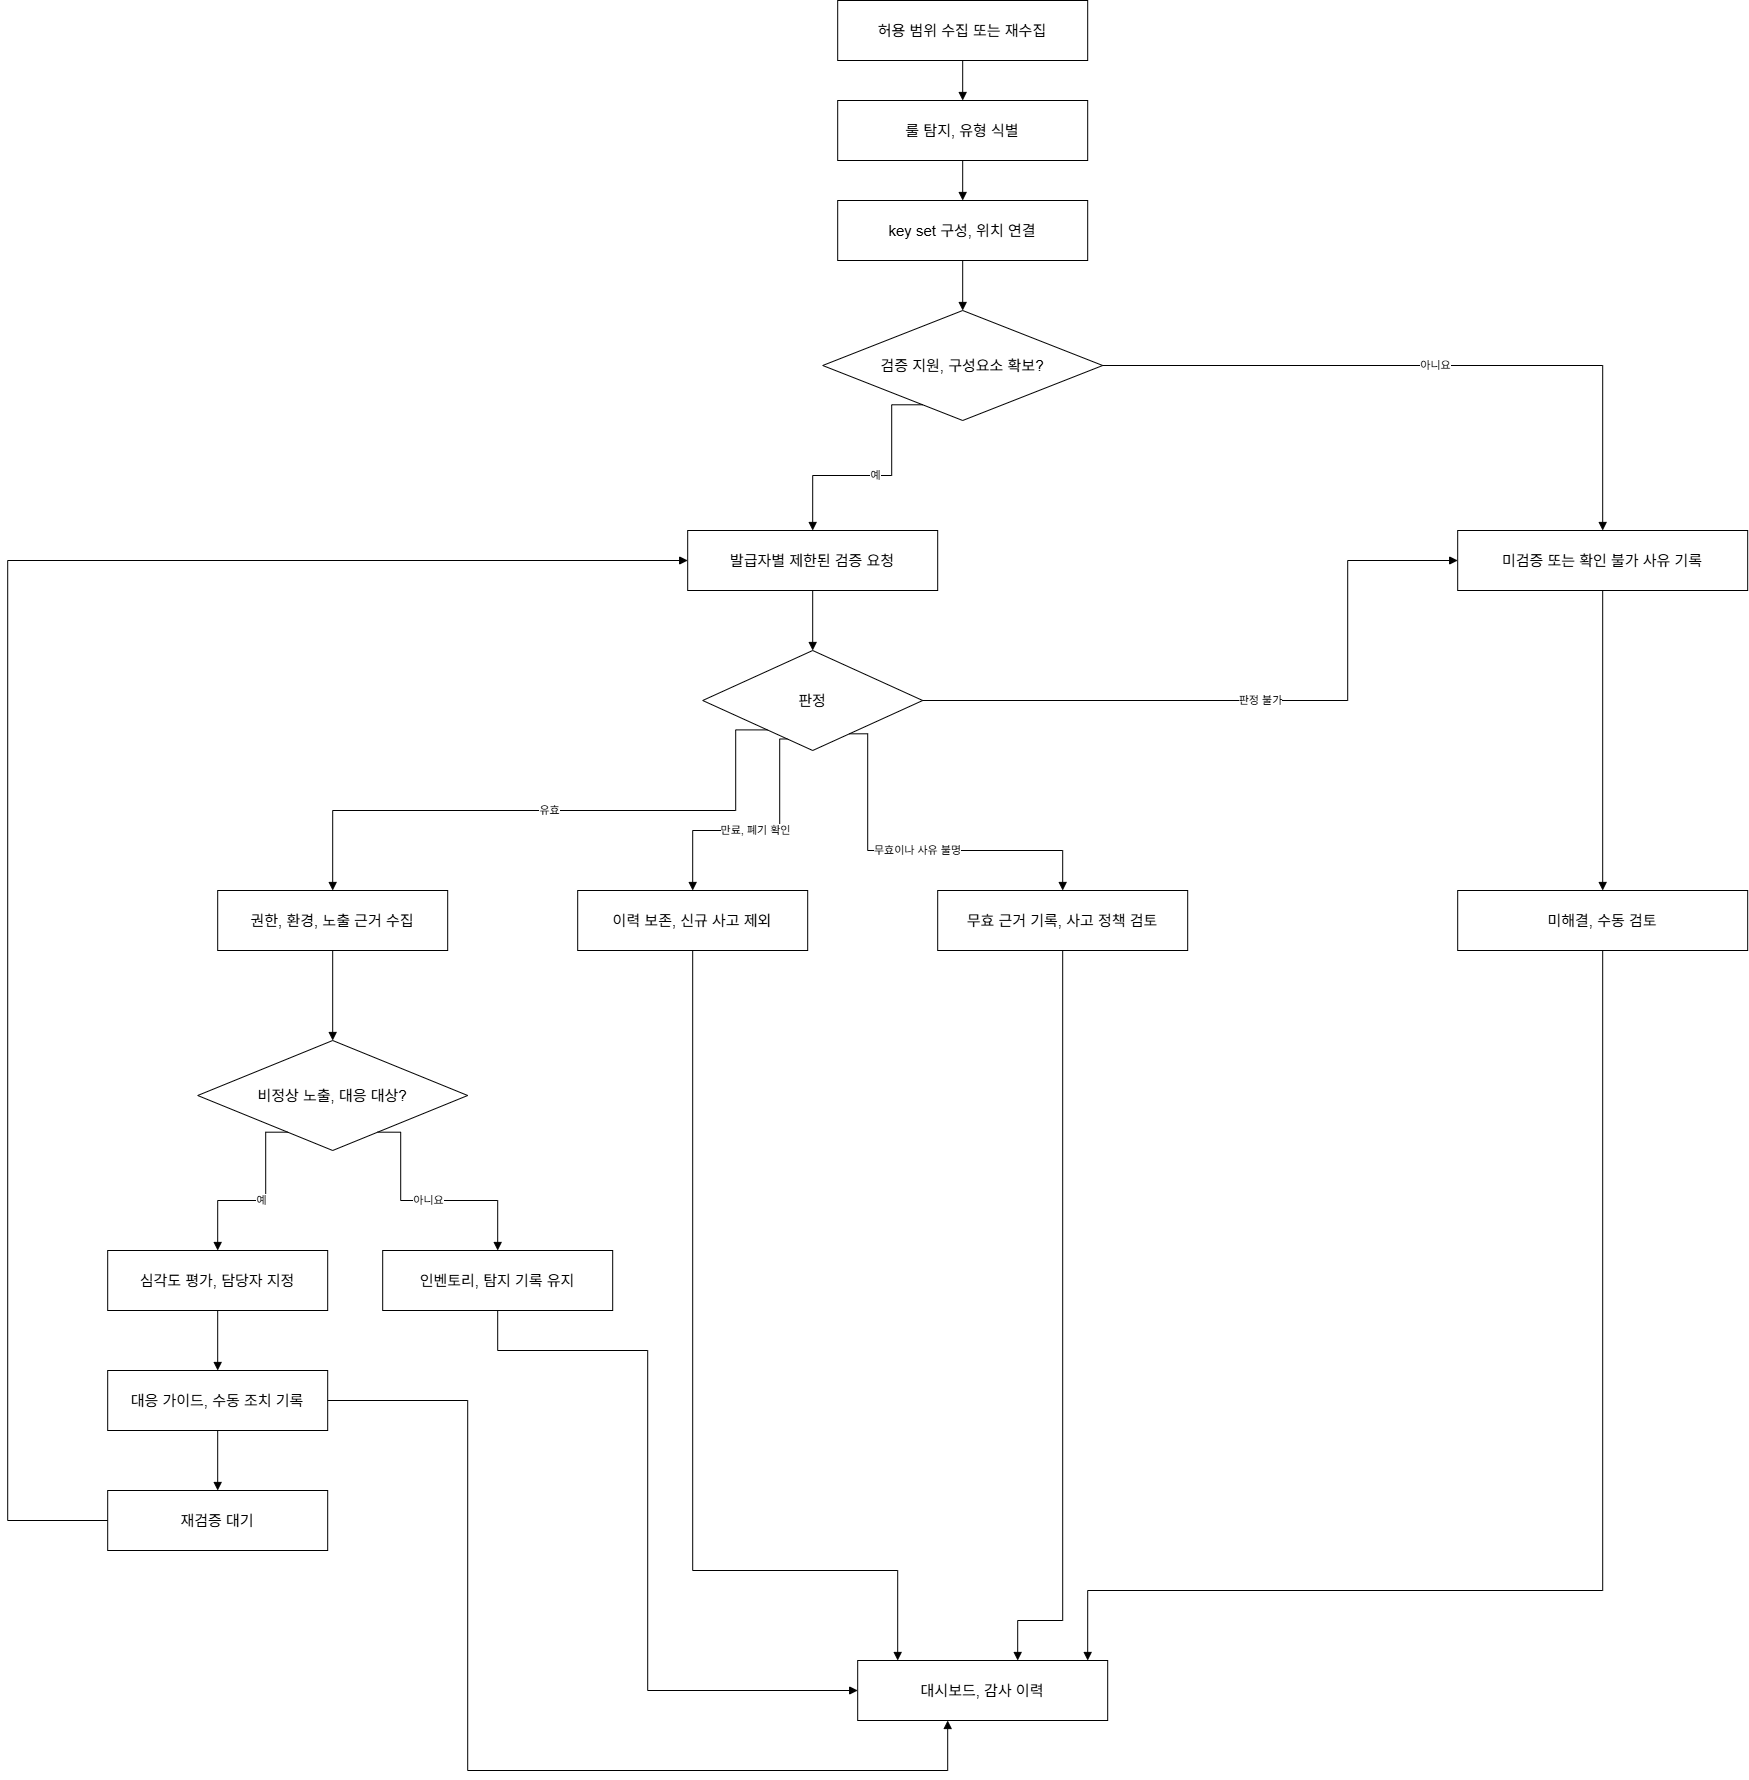

The diagram above was exported from draw.io. Its source (the exported page's mxGraphModel, read from the mxfile embedded in the PNG):
<mxGraphModel dx="2946" dy="1752" grid="1" gridSize="10" guides="1" tooltips="1" connect="1" arrows="1" fold="1" page="1" pageScale="1" pageWidth="827" pageHeight="1169" math="0" shadow="0">
  <root>
    <mxCell id="0" />
    <mxCell id="1" parent="0" />
    <mxCell id="j46iVYG2GghUV8q4lNa--47" parent="1" style="rounded=0;whiteSpace=wrap;html=1;fillColor=#FFFFFF;strokeColor=#000000;fontColor=#000000;strokeWidth=1;fontSize=15;align=center;verticalAlign=middle;shadow=0;" value="허용 범위 수집 또는 재수집" vertex="1">
      <mxGeometry height="60" width="250" x="855.1933333333335" y="930" as="geometry" />
    </mxCell>
    <mxCell id="j46iVYG2GghUV8q4lNa--48" parent="1" style="rounded=0;whiteSpace=wrap;html=1;fillColor=#FFFFFF;strokeColor=#000000;fontColor=#000000;strokeWidth=1;fontSize=15;align=center;verticalAlign=middle;shadow=0;" value="룰 탐지, 유형 식별" vertex="1">
      <mxGeometry height="60" width="250" x="855.1933333333335" y="1030" as="geometry" />
    </mxCell>
    <mxCell id="j46iVYG2GghUV8q4lNa--49" parent="1" style="rounded=0;whiteSpace=wrap;html=1;fillColor=#FFFFFF;strokeColor=#000000;fontColor=#000000;strokeWidth=1;fontSize=15;align=center;verticalAlign=middle;shadow=0;" value="key set 구성, 위치 연결" vertex="1">
      <mxGeometry height="60" width="250" x="855.1933333333335" y="1130" as="geometry" />
    </mxCell>
    <mxCell id="j46iVYG2GghUV8q4lNa--50" parent="1" style="rhombus;rounded=0;whiteSpace=wrap;html=1;fillColor=#FFFFFF;strokeColor=#000000;fontColor=#000000;strokeWidth=1;fontSize=15;align=center;verticalAlign=middle;shadow=0;" value="검증 지원, 구성요소 확보?" vertex="1">
      <mxGeometry height="110" width="280" x="840.1933333333335" y="1240" as="geometry" />
    </mxCell>
    <mxCell id="j46iVYG2GghUV8q4lNa--51" parent="1" style="rounded=0;whiteSpace=wrap;html=1;fillColor=#FFFFFF;strokeColor=#000000;fontColor=#000000;strokeWidth=1;fontSize=15;align=center;verticalAlign=middle;shadow=0;" value="발급자별 제한된 검증 요청" vertex="1">
      <mxGeometry height="60" width="250" x="705.1933333333335" y="1460" as="geometry" />
    </mxCell>
    <mxCell id="j46iVYG2GghUV8q4lNa--52" parent="1" style="rhombus;rounded=0;whiteSpace=wrap;html=1;fillColor=#FFFFFF;strokeColor=#000000;fontColor=#000000;strokeWidth=1;fontSize=15;align=center;verticalAlign=middle;shadow=0;" value="판정" vertex="1">
      <mxGeometry height="100" width="220" x="720.1933333333335" y="1580" as="geometry" />
    </mxCell>
    <mxCell id="j46iVYG2GghUV8q4lNa--53" parent="1" style="rounded=0;whiteSpace=wrap;html=1;fillColor=#FFFFFF;strokeColor=#000000;fontColor=#000000;strokeWidth=1;fontSize=15;align=center;verticalAlign=middle;shadow=0;" value="미검증 또는 확인 불가 사유 기록" vertex="1">
      <mxGeometry height="60" width="290" x="1475.1933333333334" y="1460" as="geometry" />
    </mxCell>
    <mxCell id="j46iVYG2GghUV8q4lNa--54" parent="1" style="rounded=0;whiteSpace=wrap;html=1;fillColor=#FFFFFF;strokeColor=#000000;fontColor=#000000;strokeWidth=1;fontSize=15;align=center;verticalAlign=middle;shadow=0;" value="권한, 환경, 노출 근거 수집" vertex="1">
      <mxGeometry height="60" width="230" x="235.1933333333335" y="1820" as="geometry" />
    </mxCell>
    <mxCell id="j46iVYG2GghUV8q4lNa--55" parent="1" style="rounded=0;whiteSpace=wrap;html=1;fillColor=#FFFFFF;strokeColor=#000000;fontColor=#000000;strokeWidth=1;fontSize=15;align=center;verticalAlign=middle;shadow=0;" value="이력 보존, 신규 사고 제외" vertex="1">
      <mxGeometry height="60" width="230" x="595.1933333333335" y="1820" as="geometry" />
    </mxCell>
    <mxCell id="j46iVYG2GghUV8q4lNa--56" parent="1" style="rounded=0;whiteSpace=wrap;html=1;fillColor=#FFFFFF;strokeColor=#000000;fontColor=#000000;strokeWidth=1;fontSize=15;align=center;verticalAlign=middle;shadow=0;" value="무효 근거 기록, 사고 정책 검토" vertex="1">
      <mxGeometry height="60" width="250" x="955.1933333333335" y="1820" as="geometry" />
    </mxCell>
    <mxCell id="j46iVYG2GghUV8q4lNa--57" parent="1" style="rounded=0;whiteSpace=wrap;html=1;fillColor=#FFFFFF;strokeColor=#000000;fontColor=#000000;strokeWidth=1;fontSize=15;align=center;verticalAlign=middle;shadow=0;" value="미해결, 수동 검토" vertex="1">
      <mxGeometry height="60" width="290" x="1475.1933333333334" y="1820" as="geometry" />
    </mxCell>
    <mxCell id="j46iVYG2GghUV8q4lNa--58" parent="1" style="rhombus;rounded=0;whiteSpace=wrap;html=1;fillColor=#FFFFFF;strokeColor=#000000;fontColor=#000000;strokeWidth=1;fontSize=15;align=center;verticalAlign=middle;shadow=0;" value="비정상 노출, 대응 대상?" vertex="1">
      <mxGeometry height="110" width="270" x="215.1933333333335" y="1970" as="geometry" />
    </mxCell>
    <mxCell id="j46iVYG2GghUV8q4lNa--59" parent="1" style="rounded=0;whiteSpace=wrap;html=1;fillColor=#FFFFFF;strokeColor=#000000;fontColor=#000000;strokeWidth=1;fontSize=15;align=center;verticalAlign=middle;shadow=0;" value="심각도 평가, 담당자 지정" vertex="1">
      <mxGeometry height="60" width="220" x="125.19333333333348" y="2180" as="geometry" />
    </mxCell>
    <mxCell id="j46iVYG2GghUV8q4lNa--60" parent="1" style="rounded=0;whiteSpace=wrap;html=1;fillColor=#FFFFFF;strokeColor=#000000;fontColor=#000000;strokeWidth=1;fontSize=15;align=center;verticalAlign=middle;shadow=0;" value="인벤토리, 탐지 기록 유지" vertex="1">
      <mxGeometry height="60" width="230" x="400.1933333333335" y="2180" as="geometry" />
    </mxCell>
    <mxCell id="j46iVYG2GghUV8q4lNa--61" parent="1" style="rounded=0;whiteSpace=wrap;html=1;fillColor=#FFFFFF;strokeColor=#000000;fontColor=#000000;strokeWidth=1;fontSize=15;align=center;verticalAlign=middle;shadow=0;" value="대응 가이드, 수동 조치 기록" vertex="1">
      <mxGeometry height="60" width="220" x="125.19333333333348" y="2300" as="geometry" />
    </mxCell>
    <mxCell id="j46iVYG2GghUV8q4lNa--62" parent="1" style="rounded=0;whiteSpace=wrap;html=1;fillColor=#FFFFFF;strokeColor=#000000;fontColor=#000000;strokeWidth=1;fontSize=15;align=center;verticalAlign=middle;shadow=0;" value="재검증 대기" vertex="1">
      <mxGeometry height="60" width="220" x="125.19333333333348" y="2420" as="geometry" />
    </mxCell>
    <mxCell id="j46iVYG2GghUV8q4lNa--63" parent="1" style="rounded=0;whiteSpace=wrap;html=1;fillColor=#FFFFFF;strokeColor=#000000;fontColor=#000000;strokeWidth=1;fontSize=15;align=center;verticalAlign=middle;shadow=0;" value="대시보드, 감사 이력" vertex="1">
      <mxGeometry height="60" width="250" x="875.1933333333335" y="2590" as="geometry" />
    </mxCell>
    <mxCell id="j46iVYG2GghUV8q4lNa--64" edge="1" parent="1" source="j46iVYG2GghUV8q4lNa--47" style="edgeStyle=orthogonalEdgeStyle;rounded=0;orthogonalLoop=1;jettySize=auto;html=1;strokeColor=#000000;fontColor=#000000;strokeWidth=1;endArrow=block;endFill=1;labelBackgroundColor=#FFFFFF;exitX=0.5;exitY=1;exitDx=0;exitDy=0;entryX=0.5;entryY=0;entryDx=0;entryDy=0;" target="j46iVYG2GghUV8q4lNa--48" value="">
      <mxGeometry relative="1" as="geometry" />
    </mxCell>
    <mxCell id="j46iVYG2GghUV8q4lNa--65" edge="1" parent="1" source="j46iVYG2GghUV8q4lNa--48" style="edgeStyle=orthogonalEdgeStyle;rounded=0;orthogonalLoop=1;jettySize=auto;html=1;strokeColor=#000000;fontColor=#000000;strokeWidth=1;endArrow=block;endFill=1;labelBackgroundColor=#FFFFFF;exitX=0.5;exitY=1;exitDx=0;exitDy=0;entryX=0.5;entryY=0;entryDx=0;entryDy=0;" target="j46iVYG2GghUV8q4lNa--49" value="">
      <mxGeometry relative="1" as="geometry" />
    </mxCell>
    <mxCell id="j46iVYG2GghUV8q4lNa--66" edge="1" parent="1" source="j46iVYG2GghUV8q4lNa--49" style="edgeStyle=orthogonalEdgeStyle;rounded=0;orthogonalLoop=1;jettySize=auto;html=1;strokeColor=#000000;fontColor=#000000;strokeWidth=1;endArrow=block;endFill=1;labelBackgroundColor=#FFFFFF;exitX=0.5;exitY=1;exitDx=0;exitDy=0;entryX=0.5;entryY=0;entryDx=0;entryDy=0;" target="j46iVYG2GghUV8q4lNa--50" value="">
      <mxGeometry relative="1" as="geometry" />
    </mxCell>
    <mxCell id="j46iVYG2GghUV8q4lNa--67" edge="1" parent="1" source="j46iVYG2GghUV8q4lNa--50" style="edgeStyle=orthogonalEdgeStyle;rounded=0;orthogonalLoop=1;jettySize=auto;html=1;strokeColor=#000000;fontColor=#000000;strokeWidth=1;endArrow=block;endFill=1;labelBackgroundColor=#FFFFFF;exitX=1;exitY=0.5;exitDx=0;exitDy=0;entryX=0.5;entryY=0;entryDx=0;entryDy=0;" target="j46iVYG2GghUV8q4lNa--53" value="아니요">
      <mxGeometry relative="1" as="geometry">
        <Array as="points">
          <mxPoint x="1620.1933333333334" y="1295" />
        </Array>
      </mxGeometry>
    </mxCell>
    <mxCell id="j46iVYG2GghUV8q4lNa--68" edge="1" parent="1" source="j46iVYG2GghUV8q4lNa--50" style="edgeStyle=orthogonalEdgeStyle;rounded=0;orthogonalLoop=1;jettySize=auto;html=1;strokeColor=#000000;fontColor=#000000;strokeWidth=1;endArrow=block;endFill=1;labelBackgroundColor=#FFFFFF;exitX=0.3;exitY=1;exitDx=0;exitDy=0;entryX=0.5;entryY=0;entryDx=0;entryDy=0;" target="j46iVYG2GghUV8q4lNa--51" value="예">
      <mxGeometry relative="1" as="geometry">
        <Array as="points">
          <mxPoint x="909.1933333333335" y="1405" />
          <mxPoint x="830.1933333333335" y="1405" />
        </Array>
      </mxGeometry>
    </mxCell>
    <mxCell id="j46iVYG2GghUV8q4lNa--69" edge="1" parent="1" source="j46iVYG2GghUV8q4lNa--51" style="edgeStyle=orthogonalEdgeStyle;rounded=0;orthogonalLoop=1;jettySize=auto;html=1;strokeColor=#000000;fontColor=#000000;strokeWidth=1;endArrow=block;endFill=1;labelBackgroundColor=#FFFFFF;exitX=0.5;exitY=1;exitDx=0;exitDy=0;entryX=0.5;entryY=0;entryDx=0;entryDy=0;" target="j46iVYG2GghUV8q4lNa--52" value="">
      <mxGeometry relative="1" as="geometry" />
    </mxCell>
    <mxCell id="j46iVYG2GghUV8q4lNa--70" edge="1" parent="1" source="j46iVYG2GghUV8q4lNa--52" style="edgeStyle=orthogonalEdgeStyle;rounded=0;orthogonalLoop=1;jettySize=auto;html=1;strokeColor=#000000;fontColor=#000000;strokeWidth=1;endArrow=block;endFill=1;labelBackgroundColor=#FFFFFF;exitX=0.15;exitY=1;exitDx=0;exitDy=0;entryX=0.5;entryY=0;entryDx=0;entryDy=0;" target="j46iVYG2GghUV8q4lNa--54" value="유효">
      <mxGeometry relative="1" as="geometry">
        <Array as="points">
          <mxPoint x="753.1933333333335" y="1740" />
          <mxPoint x="350.1933333333335" y="1740" />
        </Array>
      </mxGeometry>
    </mxCell>
    <mxCell id="j46iVYG2GghUV8q4lNa--71" edge="1" parent="1" source="j46iVYG2GghUV8q4lNa--52" style="edgeStyle=orthogonalEdgeStyle;rounded=0;orthogonalLoop=1;jettySize=auto;html=1;strokeColor=#000000;fontColor=#000000;strokeWidth=1;endArrow=block;endFill=1;labelBackgroundColor=#FFFFFF;exitX=0.35;exitY=1;exitDx=0;exitDy=0;entryX=0.5;entryY=0;entryDx=0;entryDy=0;" target="j46iVYG2GghUV8q4lNa--55" value="만료, 폐기 확인">
      <mxGeometry relative="1" as="geometry">
        <Array as="points">
          <mxPoint x="797.1933333333335" y="1760" />
          <mxPoint x="710.1933333333335" y="1760" />
        </Array>
      </mxGeometry>
    </mxCell>
    <mxCell id="j46iVYG2GghUV8q4lNa--72" edge="1" parent="1" source="j46iVYG2GghUV8q4lNa--52" style="edgeStyle=orthogonalEdgeStyle;rounded=0;orthogonalLoop=1;jettySize=auto;html=1;strokeColor=#000000;fontColor=#000000;strokeWidth=1;endArrow=block;endFill=1;labelBackgroundColor=#FFFFFF;exitX=0.75;exitY=1;exitDx=0;exitDy=0;entryX=0.5;entryY=0;entryDx=0;entryDy=0;" target="j46iVYG2GghUV8q4lNa--56" value="무효이나 사유 불명">
      <mxGeometry relative="1" as="geometry">
        <Array as="points">
          <mxPoint x="885.1933333333335" y="1780" />
          <mxPoint x="1080.1933333333334" y="1780" />
        </Array>
      </mxGeometry>
    </mxCell>
    <mxCell id="j46iVYG2GghUV8q4lNa--73" edge="1" parent="1" source="j46iVYG2GghUV8q4lNa--52" style="edgeStyle=orthogonalEdgeStyle;rounded=0;orthogonalLoop=1;jettySize=auto;html=1;strokeColor=#000000;fontColor=#000000;strokeWidth=1;endArrow=block;endFill=1;labelBackgroundColor=#FFFFFF;exitX=1;exitY=0.5;exitDx=0;exitDy=0;entryX=0;entryY=0.5;entryDx=0;entryDy=0;" target="j46iVYG2GghUV8q4lNa--53" value="판정 불가">
      <mxGeometry relative="1" as="geometry">
        <Array as="points">
          <mxPoint x="1365.1933333333334" y="1630" />
          <mxPoint x="1365.1933333333334" y="1490" />
        </Array>
      </mxGeometry>
    </mxCell>
    <mxCell id="j46iVYG2GghUV8q4lNa--74" edge="1" parent="1" source="j46iVYG2GghUV8q4lNa--53" style="edgeStyle=orthogonalEdgeStyle;rounded=0;orthogonalLoop=1;jettySize=auto;html=1;strokeColor=#000000;fontColor=#000000;strokeWidth=1;endArrow=block;endFill=1;labelBackgroundColor=#FFFFFF;exitX=0.5;exitY=1;exitDx=0;exitDy=0;entryX=0.5;entryY=0;entryDx=0;entryDy=0;" target="j46iVYG2GghUV8q4lNa--57" value="">
      <mxGeometry relative="1" as="geometry" />
    </mxCell>
    <mxCell id="j46iVYG2GghUV8q4lNa--75" edge="1" parent="1" source="j46iVYG2GghUV8q4lNa--54" style="edgeStyle=orthogonalEdgeStyle;rounded=0;orthogonalLoop=1;jettySize=auto;html=1;strokeColor=#000000;fontColor=#000000;strokeWidth=1;endArrow=block;endFill=1;labelBackgroundColor=#FFFFFF;exitX=0.5;exitY=1;exitDx=0;exitDy=0;entryX=0.5;entryY=0;entryDx=0;entryDy=0;" target="j46iVYG2GghUV8q4lNa--58" value="">
      <mxGeometry relative="1" as="geometry" />
    </mxCell>
    <mxCell id="j46iVYG2GghUV8q4lNa--76" edge="1" parent="1" source="j46iVYG2GghUV8q4lNa--58" style="edgeStyle=orthogonalEdgeStyle;rounded=0;orthogonalLoop=1;jettySize=auto;html=1;strokeColor=#000000;fontColor=#000000;strokeWidth=1;endArrow=block;endFill=1;labelBackgroundColor=#FFFFFF;exitX=0.25;exitY=1;exitDx=0;exitDy=0;entryX=0.5;entryY=0;entryDx=0;entryDy=0;" target="j46iVYG2GghUV8q4lNa--59" value="예">
      <mxGeometry relative="1" as="geometry">
        <Array as="points">
          <mxPoint x="283.1933333333335" y="2130" />
          <mxPoint x="235.1933333333335" y="2130" />
        </Array>
      </mxGeometry>
    </mxCell>
    <mxCell id="j46iVYG2GghUV8q4lNa--77" edge="1" parent="1" source="j46iVYG2GghUV8q4lNa--58" style="edgeStyle=orthogonalEdgeStyle;rounded=0;orthogonalLoop=1;jettySize=auto;html=1;strokeColor=#000000;fontColor=#000000;strokeWidth=1;endArrow=block;endFill=1;labelBackgroundColor=#FFFFFF;exitX=0.75;exitY=1;exitDx=0;exitDy=0;entryX=0.5;entryY=0;entryDx=0;entryDy=0;" target="j46iVYG2GghUV8q4lNa--60" value="아니요">
      <mxGeometry relative="1" as="geometry">
        <Array as="points">
          <mxPoint x="418.1933333333335" y="2130" />
          <mxPoint x="515.1933333333335" y="2130" />
        </Array>
      </mxGeometry>
    </mxCell>
    <mxCell id="j46iVYG2GghUV8q4lNa--78" edge="1" parent="1" source="j46iVYG2GghUV8q4lNa--59" style="edgeStyle=orthogonalEdgeStyle;rounded=0;orthogonalLoop=1;jettySize=auto;html=1;strokeColor=#000000;fontColor=#000000;strokeWidth=1;endArrow=block;endFill=1;labelBackgroundColor=#FFFFFF;exitX=0.5;exitY=1;exitDx=0;exitDy=0;entryX=0.5;entryY=0;entryDx=0;entryDy=0;" target="j46iVYG2GghUV8q4lNa--61" value="">
      <mxGeometry relative="1" as="geometry" />
    </mxCell>
    <mxCell id="j46iVYG2GghUV8q4lNa--79" edge="1" parent="1" source="j46iVYG2GghUV8q4lNa--61" style="edgeStyle=orthogonalEdgeStyle;rounded=0;orthogonalLoop=1;jettySize=auto;html=1;strokeColor=#000000;fontColor=#000000;strokeWidth=1;endArrow=block;endFill=1;labelBackgroundColor=#FFFFFF;exitX=0.5;exitY=1;exitDx=0;exitDy=0;entryX=0.5;entryY=0;entryDx=0;entryDy=0;" target="j46iVYG2GghUV8q4lNa--62" value="">
      <mxGeometry relative="1" as="geometry" />
    </mxCell>
    <mxCell id="j46iVYG2GghUV8q4lNa--80" edge="1" parent="1" source="j46iVYG2GghUV8q4lNa--62" style="edgeStyle=orthogonalEdgeStyle;rounded=0;orthogonalLoop=1;jettySize=auto;html=1;strokeColor=#000000;fontColor=#000000;strokeWidth=1;endArrow=block;endFill=1;labelBackgroundColor=#FFFFFF;exitX=0;exitY=0.5;exitDx=0;exitDy=0;entryX=0;entryY=0.5;entryDx=0;entryDy=0;" target="j46iVYG2GghUV8q4lNa--51" value="">
      <mxGeometry relative="1" as="geometry">
        <Array as="points">
          <mxPoint x="25.193333333333484" y="2450" />
          <mxPoint x="25.193333333333484" y="1490" />
        </Array>
      </mxGeometry>
    </mxCell>
    <mxCell id="j46iVYG2GghUV8q4lNa--81" edge="1" parent="1" source="j46iVYG2GghUV8q4lNa--55" style="edgeStyle=orthogonalEdgeStyle;rounded=0;orthogonalLoop=1;jettySize=auto;html=1;strokeColor=#000000;fontColor=#000000;strokeWidth=1;endArrow=block;endFill=1;labelBackgroundColor=#FFFFFF;exitX=0.5;exitY=1;exitDx=0;exitDy=0;entryX=0.16;entryY=0;entryDx=0;entryDy=0;" target="j46iVYG2GghUV8q4lNa--63" value="">
      <mxGeometry relative="1" as="geometry">
        <Array as="points">
          <mxPoint x="710.1933333333335" y="2500" />
          <mxPoint x="915.1933333333335" y="2500" />
        </Array>
      </mxGeometry>
    </mxCell>
    <mxCell id="j46iVYG2GghUV8q4lNa--82" edge="1" parent="1" source="j46iVYG2GghUV8q4lNa--56" style="edgeStyle=orthogonalEdgeStyle;rounded=0;orthogonalLoop=1;jettySize=auto;html=1;strokeColor=#000000;fontColor=#000000;strokeWidth=1;endArrow=block;endFill=1;labelBackgroundColor=#FFFFFF;exitX=0.5;exitY=1;exitDx=0;exitDy=0;entryX=0.64;entryY=0;entryDx=0;entryDy=0;" target="j46iVYG2GghUV8q4lNa--63" value="">
      <mxGeometry relative="1" as="geometry">
        <Array as="points">
          <mxPoint x="1080.1933333333334" y="2550" />
          <mxPoint x="1035.1933333333334" y="2550" />
        </Array>
      </mxGeometry>
    </mxCell>
    <mxCell id="j46iVYG2GghUV8q4lNa--83" edge="1" parent="1" source="j46iVYG2GghUV8q4lNa--57" style="edgeStyle=orthogonalEdgeStyle;rounded=0;orthogonalLoop=1;jettySize=auto;html=1;strokeColor=#000000;fontColor=#000000;strokeWidth=1;endArrow=block;endFill=1;labelBackgroundColor=#FFFFFF;exitX=0.5;exitY=1;exitDx=0;exitDy=0;entryX=0.92;entryY=0;entryDx=0;entryDy=0;" target="j46iVYG2GghUV8q4lNa--63" value="">
      <mxGeometry relative="1" as="geometry">
        <Array as="points">
          <mxPoint x="1620.1933333333334" y="2520" />
          <mxPoint x="1105.1933333333334" y="2520" />
        </Array>
      </mxGeometry>
    </mxCell>
    <mxCell id="j46iVYG2GghUV8q4lNa--84" edge="1" parent="1" source="j46iVYG2GghUV8q4lNa--60" style="edgeStyle=orthogonalEdgeStyle;rounded=0;orthogonalLoop=1;jettySize=auto;html=1;strokeColor=#000000;fontColor=#000000;strokeWidth=1;endArrow=block;endFill=1;labelBackgroundColor=#FFFFFF;exitX=0.5;exitY=1;exitDx=0;exitDy=0;entryX=0;entryY=0.5;entryDx=0;entryDy=0;" target="j46iVYG2GghUV8q4lNa--63" value="">
      <mxGeometry relative="1" as="geometry">
        <Array as="points">
          <mxPoint x="515.1933333333335" y="2280" />
          <mxPoint x="665.1933333333335" y="2280" />
          <mxPoint x="665.1933333333335" y="2620" />
        </Array>
      </mxGeometry>
    </mxCell>
    <mxCell id="j46iVYG2GghUV8q4lNa--85" edge="1" parent="1" source="j46iVYG2GghUV8q4lNa--61" style="edgeStyle=orthogonalEdgeStyle;rounded=0;orthogonalLoop=1;jettySize=auto;html=1;strokeColor=#000000;fontColor=#000000;strokeWidth=1;endArrow=block;endFill=1;labelBackgroundColor=#FFFFFF;exitX=1;exitY=0.5;exitDx=0;exitDy=0;entryX=0.36;entryY=1;entryDx=0;entryDy=0;" target="j46iVYG2GghUV8q4lNa--63" value="">
      <mxGeometry relative="1" as="geometry">
        <Array as="points">
          <mxPoint x="485.1933333333335" y="2330" />
          <mxPoint x="485.1933333333335" y="2700" />
          <mxPoint x="965.1933333333335" y="2700" />
        </Array>
      </mxGeometry>
    </mxCell>
  </root>
</mxGraphModel>